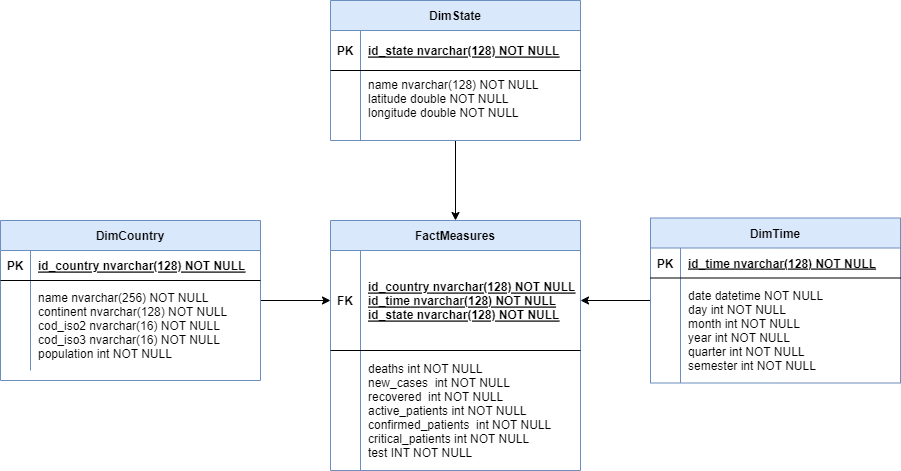

The diagram above was exported from draw.io. Its source (the exported page's mxGraphModel, read from the mxfile embedded in the PNG):
<mxGraphModel dx="2095" dy="1761" grid="1" gridSize="10" guides="1" tooltips="1" connect="1" arrows="1" fold="1" page="1" pageScale="1" pageWidth="850" pageHeight="1100" math="0" shadow="0" extFonts="Permanent Marker^https://fonts.googleapis.com/css?family=Permanent+Marker">
  <root>
    <mxCell id="0" />
    <mxCell id="1" parent="0" />
    <mxCell id="3tx1xfbbs-xNfvA0Dh75-2" style="edgeStyle=orthogonalEdgeStyle;rounded=0;orthogonalLoop=1;jettySize=auto;html=1;" edge="1" parent="1" source="C-vyLk0tnHw3VtMMgP7b-23" target="tfylprLuASVqga0oLxd7-16">
      <mxGeometry relative="1" as="geometry" />
    </mxCell>
    <mxCell id="C-vyLk0tnHw3VtMMgP7b-23" value="DimCountry" style="shape=table;startSize=30;container=1;collapsible=1;childLayout=tableLayout;fixedRows=1;rowLines=0;fontStyle=1;align=center;resizeLast=1;fillColor=#dae8fc;strokeColor=#6c8ebf;" parent="1" vertex="1">
      <mxGeometry x="-40" y="80" width="260" height="160" as="geometry" />
    </mxCell>
    <mxCell id="C-vyLk0tnHw3VtMMgP7b-24" value="" style="shape=partialRectangle;collapsible=0;dropTarget=0;pointerEvents=0;fillColor=none;points=[[0,0.5],[1,0.5]];portConstraint=eastwest;top=0;left=0;right=0;bottom=1;" parent="C-vyLk0tnHw3VtMMgP7b-23" vertex="1">
      <mxGeometry y="30" width="260" height="30" as="geometry" />
    </mxCell>
    <mxCell id="C-vyLk0tnHw3VtMMgP7b-25" value="PK" style="shape=partialRectangle;overflow=hidden;connectable=0;fillColor=none;top=0;left=0;bottom=0;right=0;fontStyle=1;" parent="C-vyLk0tnHw3VtMMgP7b-24" vertex="1">
      <mxGeometry width="30" height="30" as="geometry">
        <mxRectangle width="30" height="30" as="alternateBounds" />
      </mxGeometry>
    </mxCell>
    <mxCell id="C-vyLk0tnHw3VtMMgP7b-26" value="id_country nvarchar(128) NOT NULL " style="shape=partialRectangle;overflow=hidden;connectable=0;fillColor=none;top=0;left=0;bottom=0;right=0;align=left;spacingLeft=6;fontStyle=5;" parent="C-vyLk0tnHw3VtMMgP7b-24" vertex="1">
      <mxGeometry x="30" width="230" height="30" as="geometry">
        <mxRectangle width="230" height="30" as="alternateBounds" />
      </mxGeometry>
    </mxCell>
    <mxCell id="C-vyLk0tnHw3VtMMgP7b-27" value="" style="shape=partialRectangle;collapsible=0;dropTarget=0;pointerEvents=0;fillColor=none;points=[[0,0.5],[1,0.5]];portConstraint=eastwest;top=0;left=0;right=0;bottom=0;" parent="C-vyLk0tnHw3VtMMgP7b-23" vertex="1">
      <mxGeometry y="60" width="260" height="90" as="geometry" />
    </mxCell>
    <mxCell id="C-vyLk0tnHw3VtMMgP7b-28" value="" style="shape=partialRectangle;overflow=hidden;connectable=0;fillColor=none;top=0;left=0;bottom=0;right=0;" parent="C-vyLk0tnHw3VtMMgP7b-27" vertex="1">
      <mxGeometry width="30" height="90" as="geometry">
        <mxRectangle width="30" height="90" as="alternateBounds" />
      </mxGeometry>
    </mxCell>
    <mxCell id="C-vyLk0tnHw3VtMMgP7b-29" value="name nvarchar(256) NOT NULL&#10;continent nvarchar(128) NOT NULL&#10;cod_iso2 nvarchar(16) NOT NULL&#10;cod_iso3 nvarchar(16) NOT NULL&#10;population int NOT NULL" style="shape=partialRectangle;overflow=hidden;connectable=0;fillColor=none;top=0;left=0;bottom=0;right=0;align=left;spacingLeft=6;" parent="C-vyLk0tnHw3VtMMgP7b-27" vertex="1">
      <mxGeometry x="30" width="230" height="90" as="geometry">
        <mxRectangle width="230" height="90" as="alternateBounds" />
      </mxGeometry>
    </mxCell>
    <mxCell id="tfylprLuASVqga0oLxd7-15" value="FactMeasures" style="shape=table;startSize=30;container=1;collapsible=1;childLayout=tableLayout;fixedRows=1;rowLines=0;fontStyle=1;align=center;resizeLast=1;fillColor=#dae8fc;strokeColor=#6c8ebf;" parent="1" vertex="1">
      <mxGeometry x="290" y="80" width="250" height="250" as="geometry" />
    </mxCell>
    <mxCell id="tfylprLuASVqga0oLxd7-16" value="" style="shape=partialRectangle;collapsible=0;dropTarget=0;pointerEvents=0;fillColor=none;points=[[0,0.5],[1,0.5]];portConstraint=eastwest;top=0;left=0;right=0;bottom=1;" parent="tfylprLuASVqga0oLxd7-15" vertex="1">
      <mxGeometry y="30" width="250" height="100" as="geometry" />
    </mxCell>
    <mxCell id="tfylprLuASVqga0oLxd7-17" value="FK" style="shape=partialRectangle;overflow=hidden;connectable=0;fillColor=none;top=0;left=0;bottom=0;right=0;fontStyle=1;" parent="tfylprLuASVqga0oLxd7-16" vertex="1">
      <mxGeometry width="30" height="100" as="geometry">
        <mxRectangle width="30" height="100" as="alternateBounds" />
      </mxGeometry>
    </mxCell>
    <mxCell id="tfylprLuASVqga0oLxd7-18" value="id_country nvarchar(128) NOT NULL&#10;id_time nvarchar(128) NOT NULL&#10;id_state nvarchar(128) NOT NULL" style="shape=partialRectangle;overflow=hidden;connectable=0;fillColor=none;top=0;left=0;bottom=0;right=0;align=left;spacingLeft=6;fontStyle=5;" parent="tfylprLuASVqga0oLxd7-16" vertex="1">
      <mxGeometry x="30" width="220" height="100" as="geometry">
        <mxRectangle width="220" height="100" as="alternateBounds" />
      </mxGeometry>
    </mxCell>
    <mxCell id="tfylprLuASVqga0oLxd7-19" value="" style="shape=partialRectangle;collapsible=0;dropTarget=0;pointerEvents=0;fillColor=none;points=[[0,0.5],[1,0.5]];portConstraint=eastwest;top=0;left=0;right=0;bottom=0;" parent="tfylprLuASVqga0oLxd7-15" vertex="1">
      <mxGeometry y="130" width="250" height="120" as="geometry" />
    </mxCell>
    <mxCell id="tfylprLuASVqga0oLxd7-20" value="" style="shape=partialRectangle;overflow=hidden;connectable=0;fillColor=none;top=0;left=0;bottom=0;right=0;" parent="tfylprLuASVqga0oLxd7-19" vertex="1">
      <mxGeometry width="30" height="120" as="geometry">
        <mxRectangle width="30" height="120" as="alternateBounds" />
      </mxGeometry>
    </mxCell>
    <mxCell id="tfylprLuASVqga0oLxd7-21" value="deaths int NOT NULL&#10;new_cases  int NOT NULL&#10;recovered  int NOT NULL&#10;active_patients int NOT NULL&#10;confirmed_patients  int NOT NULL&#10;critical_patients int NOT NULL&#10;test INT NOT NULL" style="shape=partialRectangle;overflow=hidden;connectable=0;fillColor=none;top=0;left=0;bottom=0;right=0;align=left;spacingLeft=6;" parent="tfylprLuASVqga0oLxd7-19" vertex="1">
      <mxGeometry x="30" width="220" height="120" as="geometry">
        <mxRectangle width="220" height="120" as="alternateBounds" />
      </mxGeometry>
    </mxCell>
    <mxCell id="3tx1xfbbs-xNfvA0Dh75-9" style="edgeStyle=orthogonalEdgeStyle;rounded=0;orthogonalLoop=1;jettySize=auto;html=1;" edge="1" parent="1" source="tfylprLuASVqga0oLxd7-29" target="tfylprLuASVqga0oLxd7-15">
      <mxGeometry relative="1" as="geometry" />
    </mxCell>
    <mxCell id="tfylprLuASVqga0oLxd7-29" value="DimState" style="shape=table;startSize=30;container=1;collapsible=1;childLayout=tableLayout;fixedRows=1;rowLines=0;fontStyle=1;align=center;resizeLast=1;fillColor=#dae8fc;strokeColor=#6c8ebf;" parent="1" vertex="1">
      <mxGeometry x="290" y="-140" width="250" height="140" as="geometry" />
    </mxCell>
    <mxCell id="tfylprLuASVqga0oLxd7-30" value="" style="shape=partialRectangle;collapsible=0;dropTarget=0;pointerEvents=0;fillColor=none;points=[[0,0.5],[1,0.5]];portConstraint=eastwest;top=0;left=0;right=0;bottom=1;" parent="tfylprLuASVqga0oLxd7-29" vertex="1">
      <mxGeometry y="30" width="250" height="40" as="geometry" />
    </mxCell>
    <mxCell id="tfylprLuASVqga0oLxd7-31" value="PK" style="shape=partialRectangle;overflow=hidden;connectable=0;fillColor=none;top=0;left=0;bottom=0;right=0;fontStyle=1;" parent="tfylprLuASVqga0oLxd7-30" vertex="1">
      <mxGeometry width="30" height="40" as="geometry">
        <mxRectangle width="30" height="40" as="alternateBounds" />
      </mxGeometry>
    </mxCell>
    <mxCell id="tfylprLuASVqga0oLxd7-32" value="id_state nvarchar(128) NOT NULL" style="shape=partialRectangle;overflow=hidden;connectable=0;fillColor=none;top=0;left=0;bottom=0;right=0;align=left;spacingLeft=6;fontStyle=5;" parent="tfylprLuASVqga0oLxd7-30" vertex="1">
      <mxGeometry x="30" width="220" height="40" as="geometry">
        <mxRectangle width="220" height="40" as="alternateBounds" />
      </mxGeometry>
    </mxCell>
    <mxCell id="tfylprLuASVqga0oLxd7-33" value="" style="shape=partialRectangle;collapsible=0;dropTarget=0;pointerEvents=0;fillColor=none;points=[[0,0.5],[1,0.5]];portConstraint=eastwest;top=0;left=0;right=0;bottom=0;" parent="tfylprLuASVqga0oLxd7-29" vertex="1">
      <mxGeometry y="70" width="250" height="70" as="geometry" />
    </mxCell>
    <mxCell id="tfylprLuASVqga0oLxd7-34" value="" style="shape=partialRectangle;overflow=hidden;connectable=0;fillColor=none;top=0;left=0;bottom=0;right=0;" parent="tfylprLuASVqga0oLxd7-33" vertex="1">
      <mxGeometry width="30" height="70" as="geometry">
        <mxRectangle width="30" height="70" as="alternateBounds" />
      </mxGeometry>
    </mxCell>
    <mxCell id="tfylprLuASVqga0oLxd7-35" value="name nvarchar(128) NOT NULL&#10;latitude double NOT NULL&#10;longitude double NOT NULL&#10;" style="shape=partialRectangle;overflow=hidden;connectable=0;fillColor=none;top=0;left=0;bottom=0;right=0;align=left;spacingLeft=6;fontStyle=0" parent="tfylprLuASVqga0oLxd7-33" vertex="1">
      <mxGeometry x="30" width="220" height="70" as="geometry">
        <mxRectangle width="220" height="70" as="alternateBounds" />
      </mxGeometry>
    </mxCell>
    <mxCell id="3tx1xfbbs-xNfvA0Dh75-3" style="edgeStyle=orthogonalEdgeStyle;rounded=0;orthogonalLoop=1;jettySize=auto;html=1;entryX=1;entryY=0.5;entryDx=0;entryDy=0;" edge="1" parent="1" source="tfylprLuASVqga0oLxd7-58" target="tfylprLuASVqga0oLxd7-16">
      <mxGeometry relative="1" as="geometry" />
    </mxCell>
    <mxCell id="tfylprLuASVqga0oLxd7-58" value="DimTime" style="shape=table;startSize=30;container=1;collapsible=1;childLayout=tableLayout;fixedRows=1;rowLines=0;fontStyle=1;align=center;resizeLast=1;fillColor=#dae8fc;strokeColor=#6c8ebf;" parent="1" vertex="1">
      <mxGeometry x="610" y="77.5" width="250" height="165" as="geometry" />
    </mxCell>
    <mxCell id="tfylprLuASVqga0oLxd7-59" value="" style="shape=partialRectangle;collapsible=0;dropTarget=0;pointerEvents=0;fillColor=none;points=[[0,0.5],[1,0.5]];portConstraint=eastwest;top=0;left=0;right=0;bottom=1;" parent="tfylprLuASVqga0oLxd7-58" vertex="1">
      <mxGeometry y="30" width="250" height="30" as="geometry" />
    </mxCell>
    <mxCell id="tfylprLuASVqga0oLxd7-60" value="PK" style="shape=partialRectangle;overflow=hidden;connectable=0;fillColor=none;top=0;left=0;bottom=0;right=0;fontStyle=1;" parent="tfylprLuASVqga0oLxd7-59" vertex="1">
      <mxGeometry width="30" height="30" as="geometry">
        <mxRectangle width="30" height="30" as="alternateBounds" />
      </mxGeometry>
    </mxCell>
    <mxCell id="tfylprLuASVqga0oLxd7-61" value="id_time nvarchar(128) NOT NULL" style="shape=partialRectangle;overflow=hidden;connectable=0;fillColor=none;top=0;left=0;bottom=0;right=0;align=left;spacingLeft=6;fontStyle=5;" parent="tfylprLuASVqga0oLxd7-59" vertex="1">
      <mxGeometry x="30" width="220" height="30" as="geometry">
        <mxRectangle width="220" height="30" as="alternateBounds" />
      </mxGeometry>
    </mxCell>
    <mxCell id="tfylprLuASVqga0oLxd7-62" value="" style="shape=partialRectangle;collapsible=0;dropTarget=0;pointerEvents=0;fillColor=none;points=[[0,0.5],[1,0.5]];portConstraint=eastwest;top=0;left=0;right=0;bottom=0;" parent="tfylprLuASVqga0oLxd7-58" vertex="1">
      <mxGeometry y="60" width="250" height="105" as="geometry" />
    </mxCell>
    <mxCell id="tfylprLuASVqga0oLxd7-63" value="" style="shape=partialRectangle;overflow=hidden;connectable=0;fillColor=none;top=0;left=0;bottom=0;right=0;" parent="tfylprLuASVqga0oLxd7-62" vertex="1">
      <mxGeometry width="30" height="105" as="geometry">
        <mxRectangle width="30" height="105" as="alternateBounds" />
      </mxGeometry>
    </mxCell>
    <mxCell id="tfylprLuASVqga0oLxd7-64" value="date datetime NOT NULL&#10;day int NOT NULL&#10;month int NOT NULL&#10;year int NOT NULL&#10;quarter int NOT NULL&#10;semester int NOT NULL" style="shape=partialRectangle;overflow=hidden;connectable=0;fillColor=none;top=0;left=0;bottom=0;right=0;align=left;spacingLeft=6;" parent="tfylprLuASVqga0oLxd7-62" vertex="1">
      <mxGeometry x="30" width="220" height="105" as="geometry">
        <mxRectangle width="220" height="105" as="alternateBounds" />
      </mxGeometry>
    </mxCell>
  </root>
</mxGraphModel>